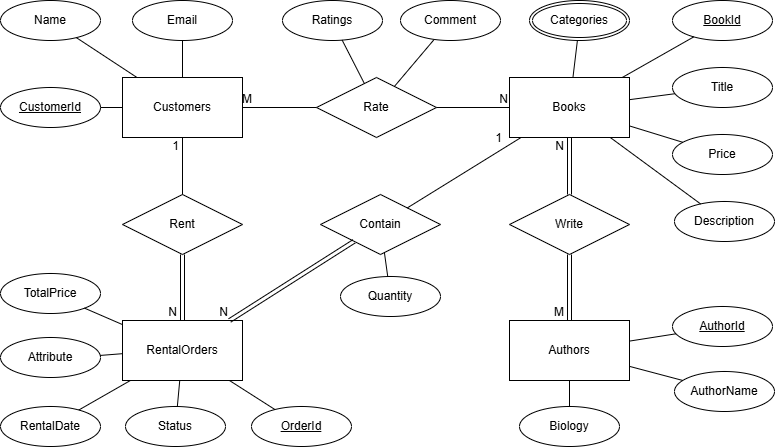

The diagram above was exported from draw.io. Its source (the exported page's mxGraphModel, read from the mxfile embedded in the PNG):
<mxGraphModel dx="1009" dy="612" grid="0" gridSize="10" guides="1" tooltips="1" connect="1" arrows="1" fold="1" page="1" pageScale="1" pageWidth="850" pageHeight="1100" math="0" shadow="0" extFonts="Permanent Marker^https://fonts.googleapis.com/css?family=Permanent+Marker">
  <root>
    <mxCell id="0" />
    <mxCell id="1" parent="0" />
    <mxCell id="lnLmQiVNeaz-4KLQTXXT-1" parent="1" style="rounded=0;whiteSpace=wrap;html=1;" value="Customers" vertex="1">
      <mxGeometry height="60" width="120" x="150" y="148" as="geometry" />
    </mxCell>
    <mxCell id="lnLmQiVNeaz-4KLQTXXT-2" parent="1" style="rounded=0;whiteSpace=wrap;html=1;" value="Books" vertex="1">
      <mxGeometry height="60" width="120" x="537" y="148" as="geometry" />
    </mxCell>
    <mxCell id="lnLmQiVNeaz-4KLQTXXT-3" parent="1" style="rounded=0;whiteSpace=wrap;html=1;" value="Authors" vertex="1">
      <mxGeometry height="60" width="120" x="537" y="391" as="geometry" />
    </mxCell>
    <mxCell id="lnLmQiVNeaz-4KLQTXXT-4" parent="1" style="rounded=0;whiteSpace=wrap;html=1;" value="RentalOrders" vertex="1">
      <mxGeometry height="60" width="120" x="150" y="391" as="geometry" />
    </mxCell>
    <mxCell id="lnLmQiVNeaz-4KLQTXXT-7" parent="1" style="ellipse;whiteSpace=wrap;html=1;align=center;" value="Name" vertex="1">
      <mxGeometry height="40" width="100" x="28" y="71" as="geometry" />
    </mxCell>
    <mxCell id="lnLmQiVNeaz-4KLQTXXT-8" parent="1" style="ellipse;whiteSpace=wrap;html=1;align=center;" value="Email" vertex="1">
      <mxGeometry height="40" width="100" x="160" y="71" as="geometry" />
    </mxCell>
    <mxCell id="lnLmQiVNeaz-4KLQTXXT-9" parent="1" style="ellipse;whiteSpace=wrap;html=1;align=center;fontStyle=4;" value="CustomerId" vertex="1">
      <mxGeometry height="40" width="100" x="28" y="158" as="geometry" />
    </mxCell>
    <mxCell id="lnLmQiVNeaz-4KLQTXXT-10" edge="1" parent="1" source="lnLmQiVNeaz-4KLQTXXT-9" style="endArrow=none;html=1;rounded=0;exitX=1;exitY=0.5;exitDx=0;exitDy=0;" target="lnLmQiVNeaz-4KLQTXXT-1" value="">
      <mxGeometry relative="1" as="geometry">
        <mxPoint x="349" y="364" as="sourcePoint" />
        <mxPoint x="509" y="364" as="targetPoint" />
      </mxGeometry>
    </mxCell>
    <mxCell id="lnLmQiVNeaz-4KLQTXXT-11" edge="1" parent="1" source="lnLmQiVNeaz-4KLQTXXT-7" style="endArrow=none;html=1;rounded=0;" target="lnLmQiVNeaz-4KLQTXXT-1" value="">
      <mxGeometry relative="1" as="geometry">
        <mxPoint x="349" y="364" as="sourcePoint" />
        <mxPoint x="509" y="364" as="targetPoint" />
      </mxGeometry>
    </mxCell>
    <mxCell id="lnLmQiVNeaz-4KLQTXXT-12" edge="1" parent="1" source="lnLmQiVNeaz-4KLQTXXT-8" style="endArrow=none;html=1;rounded=0;" target="lnLmQiVNeaz-4KLQTXXT-1" value="">
      <mxGeometry relative="1" as="geometry">
        <mxPoint x="349" y="364" as="sourcePoint" />
        <mxPoint x="509" y="364" as="targetPoint" />
      </mxGeometry>
    </mxCell>
    <mxCell id="lnLmQiVNeaz-4KLQTXXT-13" parent="1" style="ellipse;whiteSpace=wrap;html=1;align=center;" value="Ratings" vertex="1">
      <mxGeometry height="40" width="100" x="310" y="71" as="geometry" />
    </mxCell>
    <mxCell id="lnLmQiVNeaz-4KLQTXXT-15" parent="1" style="ellipse;whiteSpace=wrap;html=1;align=center;" value="Title" vertex="1">
      <mxGeometry height="40" width="100" x="700" y="138" as="geometry" />
    </mxCell>
    <mxCell id="lnLmQiVNeaz-4KLQTXXT-16" parent="1" style="ellipse;whiteSpace=wrap;html=1;align=center;fontStyle=4;" value="BookId" vertex="1">
      <mxGeometry height="40" width="100" x="700" y="71" as="geometry" />
    </mxCell>
    <mxCell id="lnLmQiVNeaz-4KLQTXXT-17" parent="1" style="ellipse;whiteSpace=wrap;html=1;align=center;" value="Price" vertex="1">
      <mxGeometry height="40" width="100" x="700" y="205" as="geometry" />
    </mxCell>
    <mxCell id="lnLmQiVNeaz-4KLQTXXT-18" parent="1" style="ellipse;whiteSpace=wrap;html=1;align=center;" value="Description" vertex="1">
      <mxGeometry height="40" width="100" x="702" y="272" as="geometry" />
    </mxCell>
    <mxCell id="lnLmQiVNeaz-4KLQTXXT-19" parent="1" style="ellipse;shape=doubleEllipse;margin=3;whiteSpace=wrap;html=1;align=center;" value="Categories" vertex="1">
      <mxGeometry height="40" width="100" x="557" y="71" as="geometry" />
    </mxCell>
    <mxCell id="lnLmQiVNeaz-4KLQTXXT-20" parent="1" style="shape=rhombus;perimeter=rhombusPerimeter;whiteSpace=wrap;html=1;align=center;" value="Rate" vertex="1">
      <mxGeometry height="60" width="120" x="344" y="148" as="geometry" />
    </mxCell>
    <mxCell id="lnLmQiVNeaz-4KLQTXXT-28" edge="1" parent="1" source="lnLmQiVNeaz-4KLQTXXT-13" style="endArrow=none;html=1;rounded=0;" target="lnLmQiVNeaz-4KLQTXXT-20" value="">
      <mxGeometry relative="1" as="geometry">
        <mxPoint x="191" y="218" as="sourcePoint" />
        <mxPoint x="351" y="218" as="targetPoint" />
      </mxGeometry>
    </mxCell>
    <mxCell id="lnLmQiVNeaz-4KLQTXXT-29" edge="1" parent="1" source="lnLmQiVNeaz-4KLQTXXT-35" style="endArrow=none;html=1;rounded=0;" target="lnLmQiVNeaz-4KLQTXXT-20" value="">
      <mxGeometry relative="1" as="geometry">
        <mxPoint x="458.0277558159421" y="110.08227199928956" as="sourcePoint" />
        <mxPoint x="351" y="218" as="targetPoint" />
      </mxGeometry>
    </mxCell>
    <mxCell id="lnLmQiVNeaz-4KLQTXXT-30" edge="1" parent="1" source="lnLmQiVNeaz-4KLQTXXT-19" style="endArrow=none;html=1;rounded=0;" target="lnLmQiVNeaz-4KLQTXXT-2" value="">
      <mxGeometry relative="1" as="geometry">
        <mxPoint x="232" y="218" as="sourcePoint" />
        <mxPoint x="392" y="218" as="targetPoint" />
      </mxGeometry>
    </mxCell>
    <mxCell id="lnLmQiVNeaz-4KLQTXXT-31" edge="1" parent="1" source="lnLmQiVNeaz-4KLQTXXT-2" style="endArrow=none;html=1;rounded=0;" target="lnLmQiVNeaz-4KLQTXXT-18" value="">
      <mxGeometry relative="1" as="geometry">
        <mxPoint x="393" y="218" as="sourcePoint" />
        <mxPoint x="553" y="218" as="targetPoint" />
      </mxGeometry>
    </mxCell>
    <mxCell id="lnLmQiVNeaz-4KLQTXXT-32" edge="1" parent="1" source="lnLmQiVNeaz-4KLQTXXT-2" style="endArrow=none;html=1;rounded=0;" target="lnLmQiVNeaz-4KLQTXXT-17" value="">
      <mxGeometry relative="1" as="geometry">
        <mxPoint x="393" y="218" as="sourcePoint" />
        <mxPoint x="553" y="218" as="targetPoint" />
      </mxGeometry>
    </mxCell>
    <mxCell id="lnLmQiVNeaz-4KLQTXXT-33" edge="1" parent="1" source="lnLmQiVNeaz-4KLQTXXT-2" style="endArrow=none;html=1;rounded=0;" target="lnLmQiVNeaz-4KLQTXXT-15" value="">
      <mxGeometry relative="1" as="geometry">
        <mxPoint x="393" y="218" as="sourcePoint" />
        <mxPoint x="553" y="218" as="targetPoint" />
      </mxGeometry>
    </mxCell>
    <mxCell id="lnLmQiVNeaz-4KLQTXXT-34" edge="1" parent="1" source="lnLmQiVNeaz-4KLQTXXT-16" style="endArrow=none;html=1;rounded=0;" target="lnLmQiVNeaz-4KLQTXXT-2" value="">
      <mxGeometry relative="1" as="geometry">
        <mxPoint x="393" y="218" as="sourcePoint" />
        <mxPoint x="553" y="218" as="targetPoint" />
      </mxGeometry>
    </mxCell>
    <mxCell id="lnLmQiVNeaz-4KLQTXXT-35" parent="1" style="ellipse;whiteSpace=wrap;html=1;align=center;" value="Comment" vertex="1">
      <mxGeometry height="40" width="100" x="428" y="71" as="geometry" />
    </mxCell>
    <mxCell id="lnLmQiVNeaz-4KLQTXXT-36" parent="1" style="shape=rhombus;perimeter=rhombusPerimeter;whiteSpace=wrap;html=1;align=center;" value="Write" vertex="1">
      <mxGeometry height="60" width="120" x="537" y="265" as="geometry" />
    </mxCell>
    <mxCell id="lnLmQiVNeaz-4KLQTXXT-41" edge="1" parent="1" source="lnLmQiVNeaz-4KLQTXXT-20" style="endArrow=none;html=1;rounded=0;" target="lnLmQiVNeaz-4KLQTXXT-2" value="">
      <mxGeometry relative="1" as="geometry">
        <mxPoint x="381" y="260" as="sourcePoint" />
        <mxPoint x="541" y="260" as="targetPoint" />
      </mxGeometry>
    </mxCell>
    <mxCell id="lnLmQiVNeaz-4KLQTXXT-42" connectable="0" parent="lnLmQiVNeaz-4KLQTXXT-41" style="resizable=0;html=1;whiteSpace=wrap;align=right;verticalAlign=bottom;" value="N" vertex="1">
      <mxGeometry relative="1" x="1" as="geometry" />
    </mxCell>
    <mxCell id="lnLmQiVNeaz-4KLQTXXT-47" edge="1" parent="1" source="lnLmQiVNeaz-4KLQTXXT-20" style="endArrow=none;html=1;rounded=0;" target="lnLmQiVNeaz-4KLQTXXT-1" value="">
      <mxGeometry relative="1" as="geometry">
        <mxPoint x="381" y="260" as="sourcePoint" />
        <mxPoint x="541" y="260" as="targetPoint" />
      </mxGeometry>
    </mxCell>
    <mxCell id="lnLmQiVNeaz-4KLQTXXT-48" connectable="0" parent="lnLmQiVNeaz-4KLQTXXT-47" style="resizable=0;html=1;whiteSpace=wrap;align=right;verticalAlign=bottom;" value="M" vertex="1">
      <mxGeometry relative="1" x="1" as="geometry">
        <mxPoint x="11" as="offset" />
      </mxGeometry>
    </mxCell>
    <mxCell id="lnLmQiVNeaz-4KLQTXXT-49" parent="1" style="ellipse;whiteSpace=wrap;html=1;align=center;fontStyle=4;" value="AuthorId" vertex="1">
      <mxGeometry height="40" width="100" x="700" y="377" as="geometry" />
    </mxCell>
    <mxCell id="lnLmQiVNeaz-4KLQTXXT-50" parent="1" style="ellipse;whiteSpace=wrap;html=1;align=center;" value="AuthorName" vertex="1">
      <mxGeometry height="40" width="100" x="702" y="442" as="geometry" />
    </mxCell>
    <mxCell id="lnLmQiVNeaz-4KLQTXXT-51" parent="1" style="ellipse;whiteSpace=wrap;html=1;align=center;" value="Biology" vertex="1">
      <mxGeometry height="40" width="100" x="547" y="477" as="geometry" />
    </mxCell>
    <mxCell id="lnLmQiVNeaz-4KLQTXXT-52" edge="1" parent="1" source="lnLmQiVNeaz-4KLQTXXT-3" style="endArrow=none;html=1;rounded=0;" target="lnLmQiVNeaz-4KLQTXXT-50" value="">
      <mxGeometry relative="1" as="geometry">
        <mxPoint x="392" y="386" as="sourcePoint" />
        <mxPoint x="552" y="386" as="targetPoint" />
      </mxGeometry>
    </mxCell>
    <mxCell id="lnLmQiVNeaz-4KLQTXXT-53" edge="1" parent="1" source="lnLmQiVNeaz-4KLQTXXT-3" style="endArrow=none;html=1;rounded=0;" target="lnLmQiVNeaz-4KLQTXXT-49" value="">
      <mxGeometry relative="1" as="geometry">
        <mxPoint x="392" y="386" as="sourcePoint" />
        <mxPoint x="552" y="386" as="targetPoint" />
      </mxGeometry>
    </mxCell>
    <mxCell id="lnLmQiVNeaz-4KLQTXXT-54" edge="1" parent="1" source="lnLmQiVNeaz-4KLQTXXT-51" style="endArrow=none;html=1;rounded=0;" target="lnLmQiVNeaz-4KLQTXXT-3" value="">
      <mxGeometry relative="1" as="geometry">
        <mxPoint x="392" y="386" as="sourcePoint" />
        <mxPoint x="552" y="386" as="targetPoint" />
      </mxGeometry>
    </mxCell>
    <mxCell id="lnLmQiVNeaz-4KLQTXXT-55" edge="1" parent="1" source="lnLmQiVNeaz-4KLQTXXT-36" style="shape=link;html=1;rounded=0;" target="lnLmQiVNeaz-4KLQTXXT-2" value="">
      <mxGeometry relative="1" as="geometry">
        <mxPoint x="254" y="269" as="sourcePoint" />
        <mxPoint x="414" y="269" as="targetPoint" />
      </mxGeometry>
    </mxCell>
    <mxCell id="lnLmQiVNeaz-4KLQTXXT-56" connectable="0" parent="lnLmQiVNeaz-4KLQTXXT-55" style="resizable=0;html=1;whiteSpace=wrap;align=right;verticalAlign=bottom;" value="N" vertex="1">
      <mxGeometry relative="1" x="1" as="geometry">
        <mxPoint x="-4" y="17" as="offset" />
      </mxGeometry>
    </mxCell>
    <mxCell id="lnLmQiVNeaz-4KLQTXXT-57" edge="1" parent="1" source="lnLmQiVNeaz-4KLQTXXT-36" style="shape=link;html=1;rounded=0;" target="lnLmQiVNeaz-4KLQTXXT-3" value="">
      <mxGeometry relative="1" as="geometry">
        <mxPoint x="254" y="269" as="sourcePoint" />
        <mxPoint x="414" y="269" as="targetPoint" />
      </mxGeometry>
    </mxCell>
    <mxCell id="lnLmQiVNeaz-4KLQTXXT-58" connectable="0" parent="lnLmQiVNeaz-4KLQTXXT-57" style="resizable=0;html=1;whiteSpace=wrap;align=right;verticalAlign=bottom;" value="M" vertex="1">
      <mxGeometry relative="1" x="1" as="geometry">
        <mxPoint x="-4" as="offset" />
      </mxGeometry>
    </mxCell>
    <mxCell id="lnLmQiVNeaz-4KLQTXXT-59" parent="1" style="shape=rhombus;perimeter=rhombusPerimeter;whiteSpace=wrap;html=1;align=center;" value="Rent" vertex="1">
      <mxGeometry height="60" width="120" x="150" y="265" as="geometry" />
    </mxCell>
    <mxCell id="lnLmQiVNeaz-4KLQTXXT-60" parent="1" style="shape=rhombus;perimeter=rhombusPerimeter;whiteSpace=wrap;html=1;align=center;" value="Contain" vertex="1">
      <mxGeometry height="60" width="120" x="348" y="265" as="geometry" />
    </mxCell>
    <mxCell id="lnLmQiVNeaz-4KLQTXXT-61" edge="1" parent="1" source="lnLmQiVNeaz-4KLQTXXT-59" style="shape=link;html=1;rounded=0;" target="lnLmQiVNeaz-4KLQTXXT-4" value="">
      <mxGeometry relative="1" as="geometry">
        <mxPoint x="263" y="299" as="sourcePoint" />
        <mxPoint x="423" y="299" as="targetPoint" />
      </mxGeometry>
    </mxCell>
    <mxCell id="lnLmQiVNeaz-4KLQTXXT-62" connectable="0" parent="lnLmQiVNeaz-4KLQTXXT-61" style="resizable=0;html=1;whiteSpace=wrap;align=right;verticalAlign=bottom;" value="N" vertex="1">
      <mxGeometry relative="1" x="1" as="geometry">
        <mxPoint x="-4" as="offset" />
      </mxGeometry>
    </mxCell>
    <mxCell id="lnLmQiVNeaz-4KLQTXXT-63" edge="1" parent="1" source="lnLmQiVNeaz-4KLQTXXT-59" style="endArrow=none;html=1;rounded=0;" target="lnLmQiVNeaz-4KLQTXXT-1" value="">
      <mxGeometry relative="1" as="geometry">
        <mxPoint x="263" y="299" as="sourcePoint" />
        <mxPoint x="423" y="299" as="targetPoint" />
      </mxGeometry>
    </mxCell>
    <mxCell id="lnLmQiVNeaz-4KLQTXXT-64" connectable="0" parent="lnLmQiVNeaz-4KLQTXXT-63" style="resizable=0;html=1;whiteSpace=wrap;align=right;verticalAlign=bottom;" value="1" vertex="1">
      <mxGeometry relative="1" x="1" as="geometry">
        <mxPoint x="-2" y="17" as="offset" />
      </mxGeometry>
    </mxCell>
    <mxCell id="lnLmQiVNeaz-4KLQTXXT-66" parent="1" style="ellipse;whiteSpace=wrap;html=1;align=center;" value="TotalPrice" vertex="1">
      <mxGeometry height="40" width="100" x="28" y="344" as="geometry" />
    </mxCell>
    <mxCell id="lnLmQiVNeaz-4KLQTXXT-67" parent="1" style="ellipse;whiteSpace=wrap;html=1;align=center;fontStyle=4;" value="OrderId" vertex="1">
      <mxGeometry height="40" width="100" x="279" y="477" as="geometry" />
    </mxCell>
    <mxCell id="lnLmQiVNeaz-4KLQTXXT-68" parent="1" style="ellipse;whiteSpace=wrap;html=1;align=center;" value="RentalDate" vertex="1">
      <mxGeometry height="40" width="100" x="28" y="477" as="geometry" />
    </mxCell>
    <mxCell id="lnLmQiVNeaz-4KLQTXXT-69" parent="1" style="ellipse;whiteSpace=wrap;html=1;align=center;" value="Attribute" vertex="1">
      <mxGeometry height="40" width="100" x="28" y="408" as="geometry" />
    </mxCell>
    <mxCell id="lnLmQiVNeaz-4KLQTXXT-70" parent="1" style="ellipse;whiteSpace=wrap;html=1;align=center;" value="Status" vertex="1">
      <mxGeometry height="40" width="100" x="153" y="477" as="geometry" />
    </mxCell>
    <mxCell id="lnLmQiVNeaz-4KLQTXXT-71" edge="1" parent="1" source="lnLmQiVNeaz-4KLQTXXT-60" style="shape=link;html=1;rounded=0;" target="lnLmQiVNeaz-4KLQTXXT-4" value="">
      <mxGeometry relative="1" as="geometry">
        <mxPoint x="229" y="375" as="sourcePoint" />
        <mxPoint x="389" y="375" as="targetPoint" />
      </mxGeometry>
    </mxCell>
    <mxCell id="lnLmQiVNeaz-4KLQTXXT-72" connectable="0" parent="lnLmQiVNeaz-4KLQTXXT-71" style="resizable=0;html=1;whiteSpace=wrap;align=right;verticalAlign=bottom;" value="N" vertex="1">
      <mxGeometry relative="1" x="1" as="geometry" />
    </mxCell>
    <mxCell id="lnLmQiVNeaz-4KLQTXXT-73" edge="1" parent="1" source="lnLmQiVNeaz-4KLQTXXT-60" style="endArrow=none;html=1;rounded=0;" target="lnLmQiVNeaz-4KLQTXXT-2" value="">
      <mxGeometry relative="1" as="geometry">
        <mxPoint x="229" y="375" as="sourcePoint" />
        <mxPoint x="389" y="375" as="targetPoint" />
      </mxGeometry>
    </mxCell>
    <mxCell id="lnLmQiVNeaz-4KLQTXXT-74" connectable="0" parent="lnLmQiVNeaz-4KLQTXXT-73" style="resizable=0;html=1;whiteSpace=wrap;align=right;verticalAlign=bottom;" value="1" vertex="1">
      <mxGeometry relative="1" x="1" as="geometry">
        <mxPoint x="-18" y="9" as="offset" />
      </mxGeometry>
    </mxCell>
    <mxCell id="lnLmQiVNeaz-4KLQTXXT-75" parent="1" style="ellipse;whiteSpace=wrap;html=1;align=center;" value="Quantity" vertex="1">
      <mxGeometry height="40" width="100" x="368" y="347" as="geometry" />
    </mxCell>
    <mxCell id="lnLmQiVNeaz-4KLQTXXT-76" edge="1" parent="1" source="lnLmQiVNeaz-4KLQTXXT-60" style="endArrow=none;html=1;rounded=0;" target="lnLmQiVNeaz-4KLQTXXT-75" value="">
      <mxGeometry relative="1" as="geometry">
        <mxPoint x="265" y="329" as="sourcePoint" />
        <mxPoint x="425" y="329" as="targetPoint" />
      </mxGeometry>
    </mxCell>
    <mxCell id="lnLmQiVNeaz-4KLQTXXT-77" edge="1" parent="1" source="lnLmQiVNeaz-4KLQTXXT-4" style="endArrow=none;html=1;rounded=0;" target="lnLmQiVNeaz-4KLQTXXT-67" value="">
      <mxGeometry relative="1" as="geometry">
        <mxPoint x="265" y="329" as="sourcePoint" />
        <mxPoint x="425" y="329" as="targetPoint" />
      </mxGeometry>
    </mxCell>
    <mxCell id="lnLmQiVNeaz-4KLQTXXT-78" edge="1" parent="1" source="lnLmQiVNeaz-4KLQTXXT-4" style="endArrow=none;html=1;rounded=0;" target="lnLmQiVNeaz-4KLQTXXT-70" value="">
      <mxGeometry relative="1" as="geometry">
        <mxPoint x="265" y="329" as="sourcePoint" />
        <mxPoint x="425" y="329" as="targetPoint" />
      </mxGeometry>
    </mxCell>
    <mxCell id="lnLmQiVNeaz-4KLQTXXT-79" edge="1" parent="1" source="lnLmQiVNeaz-4KLQTXXT-68" style="endArrow=none;html=1;rounded=0;" target="lnLmQiVNeaz-4KLQTXXT-4" value="">
      <mxGeometry relative="1" as="geometry">
        <mxPoint x="265" y="329" as="sourcePoint" />
        <mxPoint x="425" y="329" as="targetPoint" />
      </mxGeometry>
    </mxCell>
    <mxCell id="lnLmQiVNeaz-4KLQTXXT-80" edge="1" parent="1" source="lnLmQiVNeaz-4KLQTXXT-69" style="endArrow=none;html=1;rounded=0;" target="lnLmQiVNeaz-4KLQTXXT-4" value="">
      <mxGeometry relative="1" as="geometry">
        <mxPoint x="265" y="329" as="sourcePoint" />
        <mxPoint x="425" y="329" as="targetPoint" />
      </mxGeometry>
    </mxCell>
    <mxCell id="lnLmQiVNeaz-4KLQTXXT-81" edge="1" parent="1" source="lnLmQiVNeaz-4KLQTXXT-66" style="endArrow=none;html=1;rounded=0;" target="lnLmQiVNeaz-4KLQTXXT-4" value="">
      <mxGeometry relative="1" as="geometry">
        <mxPoint x="265" y="329" as="sourcePoint" />
        <mxPoint x="425" y="329" as="targetPoint" />
      </mxGeometry>
    </mxCell>
  </root>
</mxGraphModel>